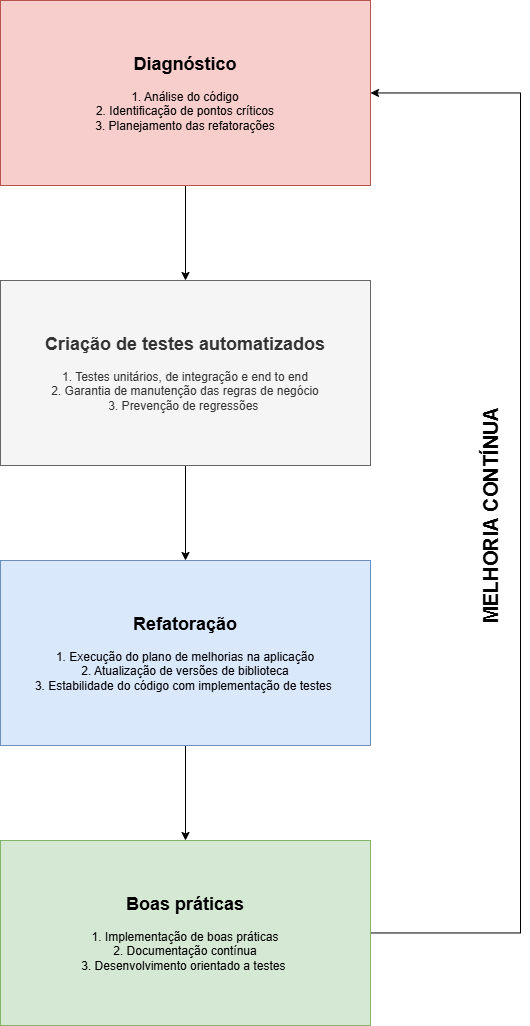

The diagram above was exported from draw.io. Its source (the exported page's mxGraphModel, read from the mxfile embedded in the PNG):
<mxGraphModel dx="2206" dy="1148" grid="1" gridSize="10" guides="1" tooltips="1" connect="1" arrows="1" fold="1" page="1" pageScale="1" pageWidth="827" pageHeight="1169" math="0" shadow="0">
  <root>
    <mxCell id="0" />
    <mxCell id="1" parent="0" />
    <mxCell id="BsT95iaMavHF32uC6bC5-12" style="edgeStyle=orthogonalEdgeStyle;rounded=0;orthogonalLoop=1;jettySize=auto;html=1;exitX=0.5;exitY=1;exitDx=0;exitDy=0;" edge="1" parent="1" source="BsT95iaMavHF32uC6bC5-2" target="BsT95iaMavHF32uC6bC5-10">
      <mxGeometry relative="1" as="geometry" />
    </mxCell>
    <mxCell id="BsT95iaMavHF32uC6bC5-2" value="&lt;b&gt;&lt;font style=&quot;font-size: 18px;&quot;&gt;Diagnóstico&lt;/font&gt;&lt;/b&gt;&lt;div&gt;&lt;br&gt;&lt;/div&gt;&lt;div&gt;1. Análise do código&lt;/div&gt;&lt;div&gt;2. Identificação de pontos críticos&lt;/div&gt;&lt;div&gt;3. Planejamento das refatorações&lt;/div&gt;" style="rounded=0;whiteSpace=wrap;html=1;fillColor=#f8cecc;strokeColor=#b85450;" vertex="1" parent="1">
      <mxGeometry x="160" y="90" width="370" height="185" as="geometry" />
    </mxCell>
    <mxCell id="BsT95iaMavHF32uC6bC5-16" style="edgeStyle=orthogonalEdgeStyle;rounded=0;orthogonalLoop=1;jettySize=auto;html=1;" edge="1" parent="1" source="BsT95iaMavHF32uC6bC5-10" target="BsT95iaMavHF32uC6bC5-14">
      <mxGeometry relative="1" as="geometry" />
    </mxCell>
    <mxCell id="BsT95iaMavHF32uC6bC5-10" value="&lt;span style=&quot;font-size: 18px;&quot;&gt;&lt;b&gt;&lt;font&gt;Criação de testes automatizados&lt;/font&gt;&lt;/b&gt;&lt;/span&gt;&lt;div&gt;&lt;font&gt;&lt;br&gt;&lt;/font&gt;&lt;/div&gt;&lt;div&gt;&lt;font style=&quot;&quot;&gt;&lt;font&gt;1. Testes unitários, de integração e end to end&lt;/font&gt;&lt;/font&gt;&lt;/div&gt;&lt;div&gt;&lt;font&gt;2. Garantia de manutenção das regras de negócio&lt;/font&gt;&lt;/div&gt;&lt;div&gt;&lt;font&gt;3. Prevenção de regressões&amp;nbsp;&lt;/font&gt;&lt;/div&gt;" style="rounded=0;whiteSpace=wrap;html=1;fillColor=#f5f5f5;strokeColor=#666666;fontColor=#333333;" vertex="1" parent="1">
      <mxGeometry x="160" y="370" width="370" height="185" as="geometry" />
    </mxCell>
    <mxCell id="BsT95iaMavHF32uC6bC5-17" value="" style="edgeStyle=orthogonalEdgeStyle;rounded=0;orthogonalLoop=1;jettySize=auto;html=1;" edge="1" parent="1" source="BsT95iaMavHF32uC6bC5-14" target="BsT95iaMavHF32uC6bC5-15">
      <mxGeometry relative="1" as="geometry" />
    </mxCell>
    <mxCell id="BsT95iaMavHF32uC6bC5-14" value="&lt;span style=&quot;font-size: 18px;&quot;&gt;&lt;b&gt;&lt;font&gt;Refatoração&lt;/font&gt;&lt;/b&gt;&lt;/span&gt;&lt;div&gt;&lt;font&gt;&lt;br&gt;&lt;/font&gt;&lt;/div&gt;&lt;div&gt;&lt;font style=&quot;&quot;&gt;&lt;font&gt;1. Execução do plano de melhorias na aplicação&lt;/font&gt;&lt;/font&gt;&lt;/div&gt;&lt;div&gt;&lt;span style=&quot;background-color: transparent;&quot;&gt;&lt;font&gt;2. Atualização de versões de biblioteca&lt;/font&gt;&lt;/span&gt;&lt;/div&gt;&lt;div&gt;&lt;font&gt;&lt;span style=&quot;background-color: transparent;&quot;&gt;3. Estabilidade do código com implementação de testes&lt;/span&gt;&lt;span style=&quot;background-color: transparent;&quot;&gt;&amp;nbsp;&lt;/span&gt;&lt;/font&gt;&lt;/div&gt;" style="rounded=0;whiteSpace=wrap;html=1;fillColor=#dae8fc;strokeColor=#6c8ebf;" vertex="1" parent="1">
      <mxGeometry x="160" y="650" width="370" height="185" as="geometry" />
    </mxCell>
    <mxCell id="BsT95iaMavHF32uC6bC5-20" style="edgeStyle=orthogonalEdgeStyle;rounded=0;orthogonalLoop=1;jettySize=auto;html=1;" edge="1" parent="1" source="BsT95iaMavHF32uC6bC5-15" target="BsT95iaMavHF32uC6bC5-2">
      <mxGeometry relative="1" as="geometry">
        <Array as="points">
          <mxPoint x="680" y="1022.5" />
          <mxPoint x="680" y="182.5" />
        </Array>
      </mxGeometry>
    </mxCell>
    <mxCell id="BsT95iaMavHF32uC6bC5-15" value="&lt;span style=&quot;font-size: 18px;&quot;&gt;&lt;b&gt;Boas práticas&lt;/b&gt;&lt;/span&gt;&lt;br&gt;&lt;div&gt;&lt;font style=&quot;color: rgb(0, 0, 0);&quot;&gt;&lt;br&gt;&lt;/font&gt;&lt;/div&gt;&lt;div&gt;&lt;font style=&quot;&quot;&gt;&lt;font style=&quot;color: rgb(0, 0, 0);&quot;&gt;1. Implementação de boas práticas&lt;/font&gt;&lt;/font&gt;&lt;/div&gt;&lt;div&gt;&lt;span style=&quot;background-color: transparent;&quot;&gt;&lt;font style=&quot;color: rgb(0, 0, 0);&quot;&gt;2. Documentação contínua&lt;/font&gt;&lt;/span&gt;&lt;/div&gt;&lt;div&gt;&lt;span style=&quot;background-color: transparent;&quot;&gt;&lt;font style=&quot;color: rgb(0, 0, 0);&quot;&gt;3. Desenvolvimento orientado a testes&lt;/font&gt;&lt;/span&gt;&lt;span style=&quot;color: light-dark(rgb(0, 0, 0), rgb(237, 237, 237)); background-color: transparent;&quot;&gt;&amp;nbsp;&lt;/span&gt;&lt;/div&gt;" style="rounded=0;whiteSpace=wrap;html=1;fillColor=#d5e8d4;strokeColor=#82b366;" vertex="1" parent="1">
      <mxGeometry x="160" y="930" width="370" height="185" as="geometry" />
    </mxCell>
    <mxCell id="BsT95iaMavHF32uC6bC5-21" value="&lt;font style=&quot;font-size: 20px;&quot;&gt;&lt;b&gt;MELHORIA CONTÍNUA&lt;/b&gt;&lt;/font&gt;" style="text;html=1;align=center;verticalAlign=middle;resizable=0;points=[];autosize=1;strokeColor=none;fillColor=none;rotation=-90;" vertex="1" parent="1">
      <mxGeometry x="530" y="585" width="240" height="40" as="geometry" />
    </mxCell>
  </root>
</mxGraphModel>